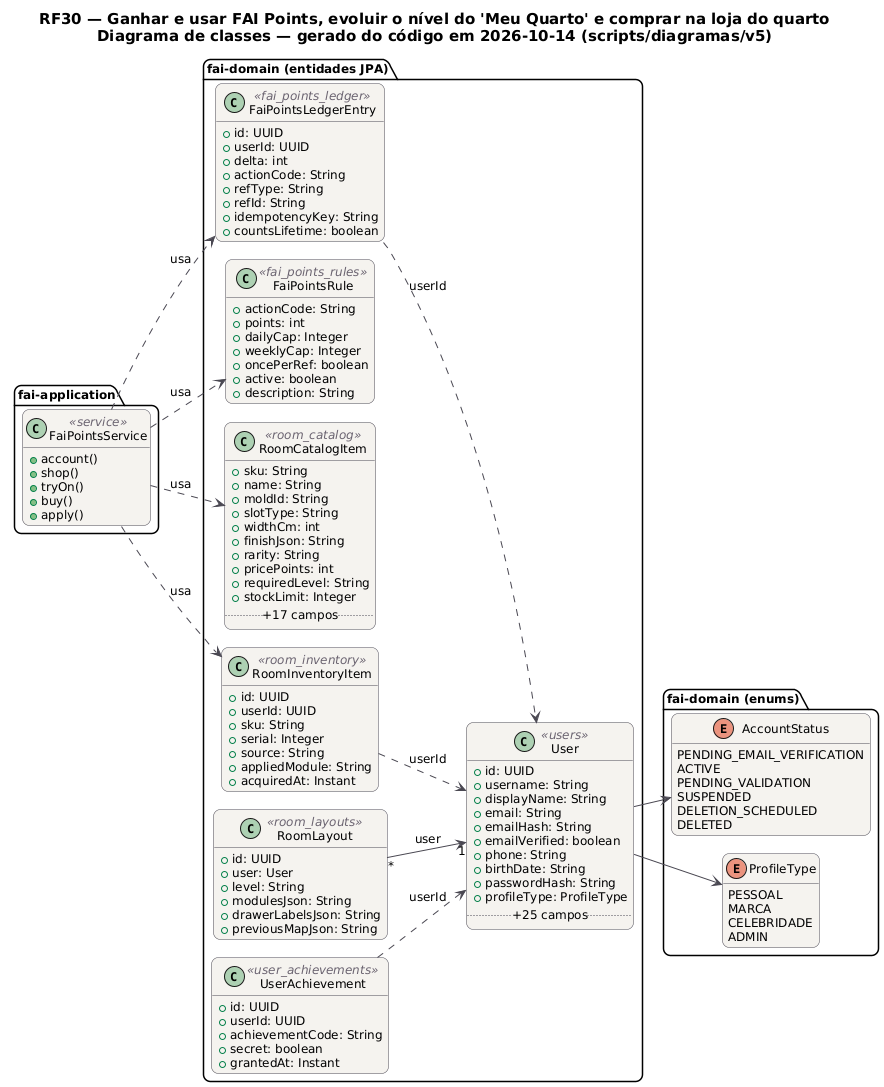

The diagram above was rendered by PlantUML. Its source (embedded in the PNG):
@startuml RF30_Classes
!pragma layout smetana
skinparam backgroundColor #FFFFFF
skinparam shadowing false
skinparam defaultFontName "DejaVu Sans"
skinparam defaultFontSize 12
skinparam titleFontSize 15
skinparam roundcorner 14
skinparam ArrowColor #52606D
skinparam note {
  BackgroundColor #FFFDEB
  BorderColor #D8CE78
  FontColor #554F24
}
skinparam class {
  BackgroundColor #F4F2EF
  BorderColor #4A4852
  ArrowColor #4A4852
  StereotypeFontColor #6B6470
}
hide empty members
left to right direction
title RF30 — Ganhar e usar FAI Points, evoluir o nível do 'Meu Quarto' e comprar na loja do quarto\nDiagrama de classes — gerado do código em 2026-10-14 (scripts/diagramas/v5)

package "fai-domain (entidades JPA)" {
  class FaiPointsLedgerEntry <<fai_points_ledger>> {
    +id: UUID
    +userId: UUID
    +delta: int
    +actionCode: String
    +refType: String
    +refId: String
    +idempotencyKey: String
    +countsLifetime: boolean
  }
  class FaiPointsRule <<fai_points_rules>> {
    +actionCode: String
    +points: int
    +dailyCap: Integer
    +weeklyCap: Integer
    +oncePerRef: boolean
    +active: boolean
    +description: String
  }
  class RoomCatalogItem <<room_catalog>> {
    +sku: String
    +name: String
    +moldId: String
    +slotType: String
    +widthCm: int
    +finishJson: String
    +rarity: String
    +pricePoints: int
    +requiredLevel: String
    +stockLimit: Integer
    .. +17 campos ..
  }
  class RoomInventoryItem <<room_inventory>> {
    +id: UUID
    +userId: UUID
    +sku: String
    +serial: Integer
    +source: String
    +appliedModule: String
    +acquiredAt: Instant
  }
  class RoomLayout <<room_layouts>> {
    +id: UUID
    +user: User
    +level: String
    +modulesJson: String
    +drawerLabelsJson: String
    +previousMapJson: String
  }
  class User <<users>> {
    +id: UUID
    +username: String
    +displayName: String
    +email: String
    +emailHash: String
    +emailVerified: boolean
    +phone: String
    +birthDate: String
    +passwordHash: String
    +profileType: ProfileType
    .. +25 campos ..
  }
  class UserAchievement <<user_achievements>> {
    +id: UUID
    +userId: UUID
    +achievementCode: String
    +secret: boolean
    +grantedAt: Instant
  }
}
package "fai-domain (enums)" {
  enum AccountStatus {
    PENDING_EMAIL_VERIFICATION
    ACTIVE
    PENDING_VALIDATION
    SUSPENDED
    DELETION_SCHEDULED
    DELETED
  }
  enum ProfileType {
    PESSOAL
    MARCA
    CELEBRIDADE
    ADMIN
  }
}
package "fai-application" {
  class FaiPointsService <<service>> {
    +account()
    +shop()
    +tryOn()
    +buy()
    +apply()
  }
}
FaiPointsService ..> FaiPointsLedgerEntry : usa
FaiPointsService ..> FaiPointsRule : usa
FaiPointsService ..> RoomCatalogItem : usa
FaiPointsService ..> RoomInventoryItem : usa
FaiPointsLedgerEntry ..> User : userId
RoomInventoryItem ..> User : userId
RoomLayout "*" --> "1" User : user
User --> AccountStatus
User --> ProfileType
UserAchievement ..> User : userId
@enduml